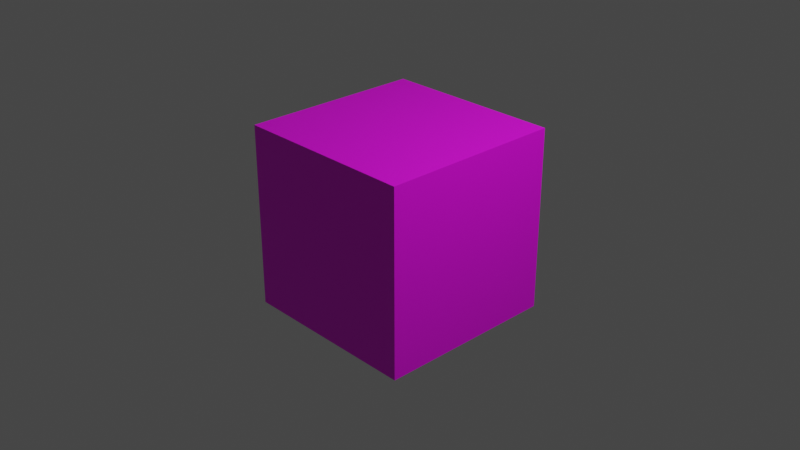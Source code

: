 # Source: Game_Jam_Box_Crash.blend  (saved by Blender 3.4.6; exported with 4.5.12 LTS)
import bpy
from mathutils import Matrix  # noqa: F401  (used for matrix-valued properties, if any)

bpy.ops.wm.read_factory_settings(use_empty=True)
scene = bpy.context.scene
scene.name = 'Scene'

# ---- collections
col_collection = bpy.data.collections.new('Collection'); scene.collection.children.link(col_collection)

# ---- images (referenced by path relative to the original .blend; pixels are not part of the script)
import os
ASSET_DIR = os.environ.get("B2B_ASSET_DIR", "")  # directory of the original .blend (textures are referenced by path, not embedded)
HERE = os.path.dirname(os.path.abspath(__file__))  # packed textures are extracted next to this script under _unpacked/

def load_image(name, relpath, width, height, colorspace="sRGB"):
    """Load a texture the original file referenced (path relative to the .blend, or extracted next to this script)."""
    p = next((c for c in (os.path.join(HERE, relpath), os.path.join(ASSET_DIR, relpath)) if relpath and os.path.exists(c)), "")
    if p:
        img = bpy.data.images.load(p, check_existing=True)
        img.name = name
    else:  # same state as the original file: an image datablock whose file is absent (Cycles renders it pink)
        img = bpy.data.images.new(name, width, height)
        img.source = "FILE"
        img.filepath = "//" + (relpath or name)
    img.colorspace_settings.name = colorspace
    return img
img_game_jam_box_psd = load_image('Game Jam Box.psd', 'Game Jam Box.psd', 1024, 1024, 'sRGB')

# ---- materials (node trees are filled in below, after node groups)
mat_material = bpy.data.materials.new('Material')
mat_material.alpha_threshold = 0.0
mat_material.use_transparent_shadow = False
mat_material.roughness = 0.5
mat_material.line_color = (0.0, 0.0, 0.0, 1.0)

# ---- material node trees
mat_material.use_nodes = True; mat_material.node_tree.nodes.clear()
_N = mat_material.node_tree.nodes; _L = mat_material.node_tree.links
n0 = _N.new('ShaderNodeOutputMaterial'); n0.name = 'Material Output'; n0.location = (300, 300)
n1 = _N.new('ShaderNodeBsdfPrincipled'); n1.name = 'Principled BSDF'; n1.location = (10, 300)
n1.distribution = 'GGX'
n1.subsurface_method = 'RANDOM_WALK_SKIN'
n1.inputs[3].default_value = 1.45
n1.inputs[27].default_value = (0.0, 0.0, 0.0, 1.0)
n1.inputs[28].default_value = 1.0
n2 = _N.new('ShaderNodeTexImage'); n2.name = 'Image Texture'; n2.location = (-280, 280)
n2.image = img_game_jam_box_psd
n2.interpolation = 'Closest'
_L.new(n1.outputs[0], n0.inputs[0])
_L.new(n2.outputs[0], n1.inputs[0])
n0.is_active_output = True

# ---- world
world_world = bpy.data.worlds.new('World'); scene.world = world_world
world_world.use_nodes = True; world_world.node_tree.nodes.clear()
_N = world_world.node_tree.nodes; _L = world_world.node_tree.links
n0 = _N.new('ShaderNodeOutputWorld'); n0.name = 'World Output'; n0.location = (300, 300)
n1 = _N.new('ShaderNodeBackground'); n1.name = 'Background'; n1.location = (10, 300)
n1.inputs[0].default_value = (0.05088, 0.05088, 0.05088, 1.0)
_L.new(n1.outputs[0], n0.inputs[0])
n0.is_active_output = True
world_world.color = (0.05088, 0.05088, 0.05088)
world_world.use_sun_shadow = False
world_world.sun_shadow_jitter_overblur = 0.0

# ---- cameras
cam_camera = bpy.data.cameras.new('Camera')
cam_camera.clip_end = 100.0
cam_camera.ortho_scale = 7.314

# ---- lights
light_light = bpy.data.lights.new('Light', 'POINT')
light_light.transmission_factor = 0.0
light_light.energy = 1000.0
light_light.shadow_soft_size = 0.1
light_light.shadow_maximum_resolution = 0.006
light_light.use_absolute_resolution = True

# ---- meshes
me_cube = bpy.data.meshes.new('Cube')
me_cube.from_pydata([(1.0, 1.0, 1.0), (1.0, 1.0, -1.0), (1.0, -1.0, 1.0), (1.0, -1.0, -1.0), (-1.0, 1.0, 1.0), (-1.0, 1.0, -1.0), (-1.0, -1.0, 1.0), (-1.0, -1.0, -1.0)], [], [(0, 4, 6, 2), (3, 2, 6, 7), (7, 6, 4, 5), (5, 1, 3, 7), (1, 0, 2, 3), (5, 4, 0, 1)])
_uv = me_cube.uv_layers.new(name='UVMap')
_uv.uv.foreach_set('vector', [-0.00281, -0.00281, 1.003, -0.00281, 1.003, 1.003, -0.00281, 1.003, -0.0001083, -0.0001083, 1.0, -0.0001083, 1.0, 1.0, -0.0001083, 1.0, 0.0008495, 0.0008494, 0.9992, 0.0008494, 0.9992, 0.9992, 0.0008495, 0.9992, -0.002215, -0.002215, 1.002, -0.002215, 1.002, 1.002, -0.002215, 1.002, -0.001938, -0.001938, 1.002, -0.001938, 1.002, 1.002, -0.001938, 1.002, -0.0008933, -0.0008933, 1.001, -0.0008933, 1.001, 1.001, -0.0008933, 1.001])
me_cube.materials.append(mat_material)
me_cube.use_mirror_vertex_groups = False
me_cube.update()

# ---- objects
ob_cube = bpy.data.objects.new('Cube', me_cube)
ob_light = bpy.data.objects.new('Light', light_light)
ob_camera = bpy.data.objects.new('Camera', cam_camera)

# ---- transforms, parenting, visibility, modifiers, constraints
ob_cube.location = (0.0, 0.0, 0.0)
ob_cube.lock_rotations_4d = False
ob_cube.empty_display_type = 'ARROWS'
ob_cube.lineart.crease_threshold = 0.0
ob_light.location = (4.076, 1.005, 5.904)
ob_light.rotation_euler = (0.6503, 0.05522, 1.866)
ob_light.lock_rotations_4d = False
ob_light.empty_display_type = 'ARROWS'
ob_light.color = (0.0, 0.0, 0.0, 0.0)
ob_light.lineart.crease_threshold = 0.0
ob_camera.location = (7.359, -6.926, 4.958)
ob_camera.rotation_euler = (1.109, 0.0, 0.8149)
ob_camera.lock_rotations_4d = False
ob_camera.empty_display_type = 'ARROWS'
ob_camera.color = (0.0, 0.0, 0.0, 0.0)
ob_camera.display_type = 'WIRE'
ob_camera.lineart.crease_threshold = 0.0

# ---- collection membership
col_collection.objects.link(ob_cube)
col_collection.objects.link(ob_light)
col_collection.objects.link(ob_camera)

# ---- scene / render settings (as saved in the file)
scene.camera = ob_camera
scene.frame_start = 1; scene.frame_end = 250; scene.frame_set(1)
scene.render.engine = 'BLENDER_EEVEE_NEXT'
scene.render.filter_size = 0.01
scene.cycles.sampling_pattern = 'TABULATED_SOBOL'
scene.cycles.use_light_tree = False
scene.eevee.use_gtao = True
scene.eevee.use_raytracing = True
scene.view_settings.view_transform = 'Filmic'
bpy.context.view_layer.update()
